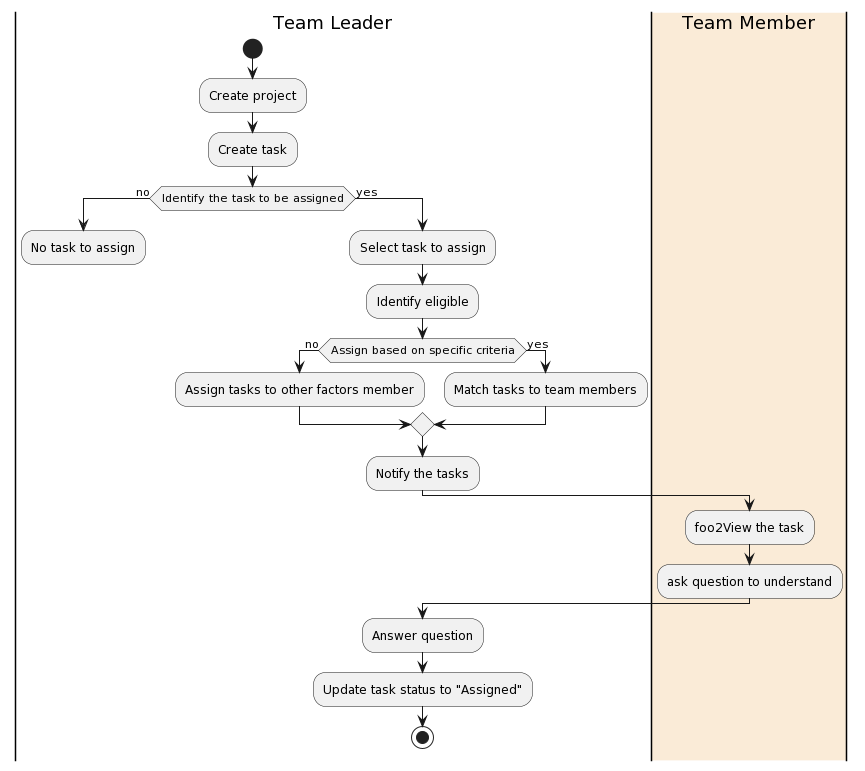

The diagram above was rendered by PlantUML. Its source (embedded in the PNG):
@startuml
|Team Leader|
start
:Create project;
:Create task;
if(Identify the task to be assigned) then (no)
:No task to assign;
kill
else (yes)
:Select task to assign;
:Identify eligible;
if (Assign based on specific criteria) then (no)
:Assign tasks to other factors member;
else (yes)
:Match tasks to team members;
endif
:Notify the tasks;
|#AntiqueWhite|Team Member|
:foo2View the task;
:ask question to understand;
|Team Leader|
:Answer question;
:Update task status to "Assigned";
stop
@enduml